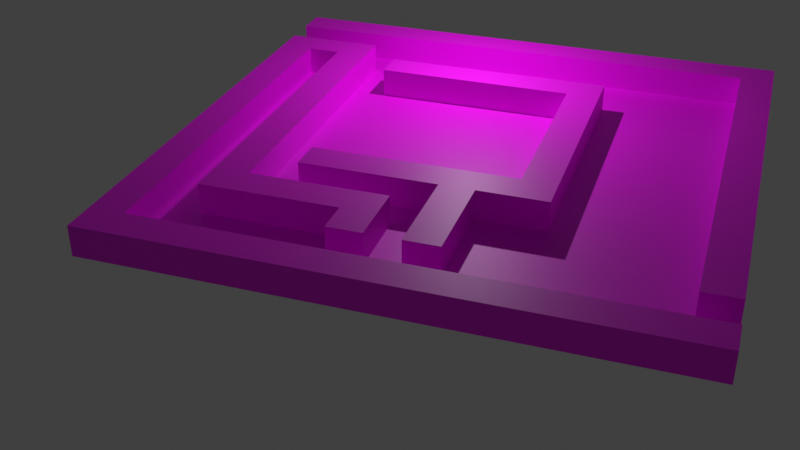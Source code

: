 # Source: new_maze.blend  (saved by Blender 3.0.42; exported with 4.5.12 LTS)
import bpy
from mathutils import Matrix  # noqa: F401  (used for matrix-valued properties, if any)

bpy.ops.wm.read_factory_settings(use_empty=True)
scene = bpy.context.scene
scene.name = 'Scene'

# ---- collections
col_collection = bpy.data.collections.new('Collection'); scene.collection.children.link(col_collection)

# ---- images (referenced by path relative to the original .blend; pixels are not part of the script)
import os
ASSET_DIR = os.environ.get("B2B_ASSET_DIR", "")  # directory of the original .blend (textures are referenced by path, not embedded)
HERE = os.path.dirname(os.path.abspath(__file__))  # packed textures are extracted next to this script under _unpacked/

def load_image(name, relpath, width, height, colorspace="sRGB"):
    """Load a texture the original file referenced (path relative to the .blend, or extracted next to this script)."""
    p = next((c for c in (os.path.join(HERE, relpath), os.path.join(ASSET_DIR, relpath)) if relpath and os.path.exists(c)), "")
    if p:
        img = bpy.data.images.load(p, check_existing=True)
        img.name = name
    else:  # same state as the original file: an image datablock whose file is absent (Cycles renders it pink)
        img = bpy.data.images.new(name, width, height)
        img.source = "FILE"
        img.filepath = "//" + (relpath or name)
    img.colorspace_settings.name = colorspace
    return img
img_material_001_base_color = load_image('Material.001 Base Color', '', 1024, 1024, 'sRGB')

# ---- materials (node trees are filled in below, after node groups)
mat_material_001 = bpy.data.materials.new('Material.001')
mat_material_001.use_transparent_shadow = False

# ---- material node trees
mat_material_001.use_nodes = True; mat_material_001.node_tree.nodes.clear()
_N = mat_material_001.node_tree.nodes; _L = mat_material_001.node_tree.links
n0 = _N.new('ShaderNodeBsdfPrincipled'); n0.name = 'Principled BSDF'; n0.location = (10, 300)
n0.distribution = 'GGX'
n0.subsurface_method = 'RANDOM_WALK_SKIN'
n0.inputs[3].default_value = 1.45
n0.inputs[27].default_value = (0.0, 0.0, 0.0, 1.0)
n0.inputs[28].default_value = 1.0
n1 = _N.new('ShaderNodeOutputMaterial'); n1.name = 'Material Output'; n1.location = (300, 300)
n2 = _N.new('ShaderNodeTexImage'); n2.name = 'Image Texture'; n2.location = (-280, 280)
n2.image = img_material_001_base_color
_L.new(n0.outputs[0], n1.inputs[0])
_L.new(n2.outputs[0], n0.inputs[0])
n1.is_active_output = True

# ---- world
world_world = bpy.data.worlds.new('World'); scene.world = world_world
world_world.use_nodes = True; world_world.node_tree.nodes.clear()
_N = world_world.node_tree.nodes; _L = world_world.node_tree.links
n0 = _N.new('ShaderNodeOutputWorld'); n0.name = 'World Output'; n0.location = (300, 300)
n1 = _N.new('ShaderNodeBackground'); n1.name = 'Background'; n1.location = (10, 300)
n1.inputs[0].default_value = (0.05088, 0.05088, 0.05088, 1.0)
_L.new(n1.outputs[0], n0.inputs[0])
n0.is_active_output = True
world_world.color = (0.05088, 0.05088, 0.05088)
world_world.use_sun_shadow = False
world_world.sun_shadow_jitter_overblur = 0.0

# ---- cameras
cam_camera = bpy.data.cameras.new('Camera')
cam_camera.clip_end = 100.0
cam_camera.ortho_scale = 7.314

# ---- lights
light_light = bpy.data.lights.new('Light', 'POINT')
light_light.transmission_factor = 0.0
light_light.energy = 1000.0
light_light.shadow_soft_size = 0.1
light_light.shadow_maximum_resolution = 0.006
light_light.use_absolute_resolution = True

# ---- meshes
me_plane = bpy.data.meshes.new('Plane')
me_plane.from_pydata([(-0.7757, -0.7757, 0.0), (0.7757, -0.7757, 0.0), (-0.7757, 0.7757, 0.0), (0.7757, 0.7757, 0.0), (-0.7757, 0.0, 0.0), (0.0, -0.7757, 0.0), (0.7757, 0.0, 0.0), (0.0, 0.7757, 0.0), (0.0, 0.0, 0.0), (-0.7757, -0.3878, 0.0), (0.3878, -0.7757, 0.0), (0.7757, 0.3878, 0.0), (-0.3878, 0.7757, 0.0), (-0.7757, 0.3878, 0.0), (-0.3878, -0.7757, 0.0), (0.7757, -0.3878, 0.0), (0.3878, 0.7757, 0.0), (0.0, 0.3878, 0.0), (0.0, -0.3878, 0.0), (-0.3878, 0.0, 0.0), (0.3878, 0.0, 0.0), (0.3878, -0.3878, 0.0), (-0.3878, -0.3878, 0.0), (-0.3878, 0.3878, 0.0), (0.3878, 0.3878, 0.0), (-0.7757, -0.5818, 0.0), (0.5818, -0.7757, 0.0), (0.7757, 0.5818, 0.0), (-0.5818, 0.7757, 0.0), (-0.7757, 0.1939, 0.0), (-0.1939, -0.7757, 0.0), (0.7757, -0.1939, 0.0), (0.1939, 0.7757, 0.0), (0.0, 0.5818, 0.0), (0.0, -0.1939, 0.0), (-0.5818, 0.0, 0.0), (0.1939, 0.0, 0.0), (-0.7757, -0.1939, 0.0), (0.1939, -0.7757, 0.0), (0.7757, 0.1939, 0.0), (-0.1939, 0.7757, 0.0), (-0.7757, 0.5818, 0.0), (-0.5818, -0.7757, 0.0), (0.7757, -0.5818, 0.0), (0.5818, 0.7757, 0.0), (0.0, 0.1939, 0.0), (0.0, -0.5818, 0.0), (-0.1939, 0.0, 0.0), (0.5818, 0.0, 0.0), (0.3878, -0.1939, 0.0), (0.3878, -0.5818, 0.0), (0.1939, -0.3878, 0.0), (0.5818, -0.3878, 0.0), (-0.3878, -0.1939, 0.0), (-0.3878, -0.5818, 0.0), (-0.5818, -0.3878, 0.0), (-0.1939, -0.3878, 0.0), (-0.3878, 0.5818, 0.0), (-0.3878, 0.1939, 0.0), (-0.5818, 0.3878, 0.0), (-0.1939, 0.3878, 0.0), (0.3878, 0.5818, 0.0), (0.3878, 0.1939, 0.0), (0.1939, 0.3878, 0.0), (0.5818, 0.3878, 0.0), (0.5818, 0.1939, 0.0), (0.1939, 0.1939, 0.0), (0.1939, 0.5818, 0.0), (-0.1939, 0.1939, 0.0), (-0.5818, 0.1939, 0.0), (-0.5818, 0.5818, 0.0), (-0.1939, -0.5818, 0.0), (-0.5818, -0.5818, 0.0), (-0.5818, -0.1939, 0.0), (0.5818, -0.5818, 0.0), (0.1939, -0.5818, 0.0), (0.1939, -0.1939, 0.0), (0.5818, -0.1939, 0.0), (-0.1939, -0.1939, 0.0), (-0.1939, 0.5818, 0.0), (0.5818, 0.5818, 0.0), (-0.7757, -0.6787, 0.0), (0.6787, -0.7757, 0.0), (0.7757, 0.6787, 0.0), (-0.6787, 0.7757, 0.0), (-0.7757, 0.09696, 0.0), (-0.09696, -0.7757, 0.0), (0.7757, -0.09696, 0.0), (0.09696, 0.7757, 0.0), (0.0, 0.6787, 0.0), (0.0, -0.09696, 0.0), (-0.6787, 0.0, 0.0), (0.09696, 0.0, 0.0), (-0.7757, -0.2909, 0.0), (0.2909, -0.7757, 0.0), (0.7757, 0.2909, 0.0), (-0.2909, 0.7757, 0.0), (-0.7757, 0.4848, 0.0), (-0.4848, -0.7757, 0.0), (0.7757, -0.4848, 0.0), (0.4848, 0.7757, 0.0), (0.0, 0.2909, 0.0), (0.0, -0.4848, 0.0), (-0.2909, 0.0, 0.0), (0.4848, 0.0, 0.0), (0.3878, -0.09696, 0.0), (0.3878, -0.4848, 0.0), (0.09696, -0.3878, 0.0), (0.4848, -0.3878, 0.0), (-0.3878, -0.09696, 0.0), (-0.3878, -0.4848, 0.0), (-0.6787, -0.3878, 0.0), (-0.2909, -0.3878, 0.0), (-0.3878, 0.6787, 0.0), (-0.3878, 0.2909, 0.0), (-0.6787, 0.3878, 0.0), (-0.2909, 0.3878, 0.0), (0.3878, 0.6787, 0.0), (0.3878, 0.2909, 0.0), (0.09696, 0.3878, 0.0), (0.4848, 0.3878, 0.0), (-0.7757, -0.4848, 0.0), (0.4848, -0.7757, 0.0), (0.7757, 0.4848, 0.0), (-0.4848, 0.7757, 0.0), (-0.7757, 0.2909, 0.0), (-0.2909, -0.7757, 0.0), (0.7757, -0.2909, 0.0), (0.2909, 0.7757, 0.0), (0.0, 0.4848, 0.0), (0.0, -0.2909, 0.0), (-0.4848, 0.0, 0.0), (0.2909, 0.0, 0.0), (-0.7757, -0.09696, 0.0), (0.09696, -0.7757, 0.0), (0.7757, 0.09696, 0.0), (-0.09696, 0.7757, 0.0), (-0.7757, 0.6787, 0.0), (-0.6787, -0.7757, 0.0), (0.7757, -0.6787, 0.0), (0.6787, 0.7757, 0.0), (0.0, 0.09696, 0.0), (0.0, -0.6787, 0.0), (-0.09696, 0.0, 0.0), (0.6787, 0.0, 0.0), (0.3878, -0.2909, 0.0), (0.3878, -0.6787, 0.0), (0.2909, -0.3878, 0.0), (0.6787, -0.3878, 0.0), (-0.3878, -0.2909, 0.0), (-0.3878, -0.6787, 0.0), (-0.4848, -0.3878, 0.0), (-0.09696, -0.3878, 0.0), (-0.3878, 0.4848, 0.0), (-0.3878, 0.09696, 0.0), (-0.4848, 0.3878, 0.0), (-0.09696, 0.3878, 0.0), (0.3878, 0.4848, 0.0), (0.3878, 0.09696, 0.0), (0.2909, 0.3878, 0.0), (0.6787, 0.3878, 0.0), (0.5818, 0.2909, 0.0), (0.5818, 0.09696, 0.0), (0.4848, 0.1939, 0.0), (0.6787, 0.1939, 0.0), (0.1939, 0.2909, 0.0), (0.1939, 0.09696, 0.0), (0.09696, 0.1939, 0.0), (0.2909, 0.1939, 0.0), (0.1939, 0.6787, 0.0), (0.1939, 0.4848, 0.0), (0.09696, 0.5818, 0.0), (0.2909, 0.5818, 0.0), (-0.1939, 0.2909, 0.0), (-0.1939, 0.09696, 0.0), (-0.2909, 0.1939, 0.0), (-0.09696, 0.1939, 0.0), (-0.5818, 0.2909, 0.0), (-0.5818, 0.09696, 0.0), (-0.6787, 0.1939, 0.0), (-0.4848, 0.1939, 0.0), (-0.5818, 0.6787, 0.0), (-0.5818, 0.4848, 0.0), (-0.6787, 0.5818, 0.0), (-0.4848, 0.5818, 0.0), (-0.1939, -0.4848, 0.0), (-0.1939, -0.6787, 0.0), (-0.2909, -0.5818, 0.0), (-0.09696, -0.5818, 0.0), (-0.5818, -0.4848, 0.0), (-0.5818, -0.6787, 0.0), (-0.6787, -0.5818, 0.0), (-0.4848, -0.5818, 0.0), (-0.5818, -0.09696, 0.0), (-0.5818, -0.2909, 0.0), (-0.6787, -0.1939, 0.0), (-0.4848, -0.1939, 0.0), (0.5818, -0.4848, 0.0), (0.5818, -0.6787, 0.0), (0.4848, -0.5818, 0.0), (0.6787, -0.5818, 0.0), (0.1939, -0.4848, 0.0), (0.1939, -0.6787, 0.0), (0.09696, -0.5818, 0.0), (0.2909, -0.5818, 0.0), (0.1939, -0.09696, 0.0), (0.1939, -0.2909, 0.0), (0.09696, -0.1939, 0.0), (0.2909, -0.1939, 0.0), (0.5818, -0.09696, 0.0), (0.5818, -0.2909, 0.0), (0.4848, -0.1939, 0.0), (0.6787, -0.1939, 0.0), (-0.1939, -0.09696, 0.0), (-0.1939, -0.2909, 0.0), (-0.2909, -0.1939, 0.0), (-0.09696, -0.1939, 0.0), (-0.1939, 0.6787, 0.0), (-0.1939, 0.4848, 0.0), (-0.2909, 0.5818, 0.0), (-0.09696, 0.5818, 0.0), (0.5818, 0.6787, 0.0), (0.5818, 0.4848, 0.0), (0.4848, 0.5818, 0.0), (0.6787, 0.5818, 0.0), (0.6787, 0.4848, 0.0), (0.4848, 0.4848, 0.0), (0.4848, 0.6787, 0.0), (-0.09696, 0.4848, 0.0), (-0.2909, 0.4848, 0.0), (-0.2909, 0.6787, 0.0), (-0.09696, -0.2909, 0.0), (-0.2909, -0.2909, 0.0), (-0.2909, -0.09696, 0.0), (0.6787, -0.2909, 0.0), (0.4848, -0.2909, 0.0), (0.4848, -0.09696, 0.0), (0.2909, -0.2909, 0.0), (0.09696, -0.2909, 0.0), (0.09696, -0.09696, 0.0), (0.2909, -0.6787, 0.0), (0.09696, -0.6787, 0.0), (0.09696, -0.4848, 0.0), (0.6787, -0.6787, 0.0), (0.4848, -0.6787, 0.0), (0.4848, -0.4848, 0.0), (-0.4848, -0.2909, 0.0), (-0.6787, -0.2909, 0.0), (-0.6787, -0.09696, 0.0), (-0.4848, -0.6787, 0.0), (-0.6787, -0.6787, 0.0), (-0.6787, -0.4848, 0.0), (-0.09696, -0.6787, 0.0), (-0.2909, -0.6787, 0.0), (-0.2909, -0.4848, 0.0), (-0.4848, 0.4848, 0.0), (-0.6787, 0.4848, 0.0), (-0.6787, 0.6787, 0.0), (-0.4848, 0.09696, 0.0), (-0.6787, 0.09696, 0.0), (-0.6787, 0.2909, 0.0), (-0.09696, 0.09696, 0.0), (-0.2909, 0.09696, 0.0), (-0.2909, 0.2909, 0.0), (0.2909, 0.4848, 0.0), (0.09696, 0.4848, 0.0), (0.09696, 0.6787, 0.0), (0.2909, 0.09696, 0.0), (0.09696, 0.09696, 0.0), (0.09696, 0.2909, 0.0), (0.6787, 0.09696, 0.0), (0.4848, 0.09696, 0.0), (0.4848, 0.2909, 0.0), (0.6787, 0.2909, 0.0), (0.2909, 0.2909, 0.0), (0.2909, 0.6787, 0.0), (-0.09696, 0.2909, 0.0), (-0.4848, 0.2909, 0.0), (-0.4848, 0.6787, 0.0), (-0.09696, -0.4848, 0.0), (-0.4848, -0.4848, 0.0), (-0.4848, -0.09696, 0.0), (0.6787, -0.4848, 0.0), (0.2909, -0.4848, 0.0), (0.2909, -0.09696, 0.0), (0.6787, -0.09696, 0.0), (-0.09696, -0.09696, 0.0), (-0.09696, 0.6787, 0.0), (0.6787, 0.6787, 0.0), (0.6787, 0.09696, 0.0), (-0.7757, -0.6787, 0.8547), (-0.7757, -0.7757, 0.8547), (0.6787, -0.7757, 0.8547), (0.7757, -0.7757, 0.8547), (0.7757, 0.6787, 0.8547), (0.7757, 0.7757, 0.8547), (-0.6787, 0.7757, 0.8547), (-0.7757, 0.7757, 0.8547), (-0.7757, 0.09696, 0.8547), (-0.7757, 0.0, 0.8547), (-0.09696, -0.7757, 0.8547), (0.0, -0.7757, 0.8547), (0.7757, -0.09696, 0.8547), (0.7757, 0.0, 0.8547), (0.09696, 0.7757, 0.8547), (0.0, 0.7757, 0.8547), (0.0, 0.6787, 0.8547), (-0.6787, 0.0, 0.8547), (-0.7757, -0.2909, 0.8547), (-0.7757, -0.3878, 0.8547), (0.2909, -0.7757, 0.8547), (0.3878, -0.7757, 0.8547), (0.7757, 0.2909, 0.8547), (0.7757, 0.3878, 0.8547), (-0.2909, 0.7757, 0.8547), (-0.3878, 0.7757, 0.8547), (-0.7757, 0.4848, 0.8547), (-0.7757, 0.3878, 0.8547), (-0.4848, -0.7757, 0.8547), (-0.3878, -0.7757, 0.8547), (0.7757, -0.4848, 0.8547), (0.7757, -0.3878, 0.8547), (0.4848, 0.7757, 0.8547), (0.3878, 0.7757, 0.8547), (-0.2909, 0.0, 0.8547), (-0.3878, 0.0, 0.8547), (0.4848, 0.0, 0.8547), (0.3878, 0.0, 0.8547), (0.3878, -0.09696, 0.8547), (-0.3878, -0.09696, 0.8547), (-0.6787, -0.3878, 0.8547), (-0.3878, 0.6787, 0.8547), (-0.3878, 0.2909, 0.8547), (-0.3878, 0.3878, 0.8547), (-0.6787, 0.3878, 0.8547), (0.3878, 0.6787, 0.8547), (0.3878, 0.2909, 0.8547), (0.3878, 0.3878, 0.8547), (0.4848, 0.3878, 0.8547), (-0.7757, -0.4848, 0.8547), (-0.7757, -0.5818, 0.8547), (0.4848, -0.7757, 0.8547), (0.5818, -0.7757, 0.8547), (0.7757, 0.4848, 0.8547), (0.7757, 0.5818, 0.8547), (-0.4848, 0.7757, 0.8547), (-0.5818, 0.7757, 0.8547), (-0.7757, 0.2909, 0.8547), (-0.7757, 0.1939, 0.8547), (-0.2909, -0.7757, 0.8547), (-0.1939, -0.7757, 0.8547), (0.7757, -0.2909, 0.8547), (0.7757, -0.1939, 0.8547), (0.2909, 0.7757, 0.8547), (0.1939, 0.7757, 0.8547), (0.0, 0.4848, 0.8547), (0.0, 0.5818, 0.8547), (0.0, -0.2909, 0.8547), (0.0, -0.1939, 0.8547), (-0.4848, 0.0, 0.8547), (-0.5818, 0.0, 0.8547), (-0.7757, -0.09696, 0.8547), (-0.7757, -0.1939, 0.8547), (0.09696, -0.7757, 0.8547), (0.1939, -0.7757, 0.8547), (0.7757, 0.09696, 0.8547), (0.7757, 0.1939, 0.8547), (-0.09696, 0.7757, 0.8547), (-0.1939, 0.7757, 0.8547), (-0.7757, 0.6787, 0.8547), (-0.7757, 0.5818, 0.8547), (0.7757, -0.6787, 0.8547), (0.7757, -0.5818, 0.8547), (0.3878, -0.2909, 0.8547), (0.3878, -0.1939, 0.8547), (-0.3878, 0.4848, 0.8547), (-0.3878, 0.5818, 0.8547), (-0.3878, 0.09696, 0.8547), (-0.3878, 0.1939, 0.8547), (0.3878, 0.4848, 0.8547), (0.3878, 0.5818, 0.8547), (0.3878, 0.09696, 0.8547), (0.3878, 0.1939, 0.8547), (0.4848, 0.1939, 0.8547), (0.1939, 0.6787, 0.8547), (0.1939, 0.4848, 0.8547), (0.1939, 0.5818, 0.8547), (0.09696, 0.5818, 0.8547), (0.2909, 0.5818, 0.8547), (-0.1939, 0.2909, 0.8547), (-0.1939, 0.3878, 0.8547), (-0.1939, 0.09696, 0.8547), (-0.1939, 0.1939, 0.8547), (-0.5818, 0.09696, 0.8547), (-0.5818, 0.1939, 0.8547), (-0.6787, 0.1939, 0.8547), (-0.4848, 0.1939, 0.8547), (-0.5818, 0.6787, 0.8547), (-0.6787, 0.5818, 0.8547), (-0.6787, -0.5818, 0.8547), (-0.5818, -0.09696, 0.8547), (-0.6787, -0.1939, 0.8547), (0.1939, -0.2909, 0.8547), (0.1939, -0.1939, 0.8547), (0.09696, -0.1939, 0.8547), (0.2909, -0.1939, 0.8547), (0.4848, -0.1939, 0.8547), (-0.1939, -0.09696, 0.8547), (-0.1939, 0.0, 0.8547), (-0.1939, -0.2909, 0.8547), (-0.1939, -0.1939, 0.8547), (-0.09696, -0.1939, 0.8547), (-0.1939, 0.6787, 0.8547), (-0.1939, 0.4848, 0.8547), (-0.1939, 0.5818, 0.8547), (-0.2909, 0.5818, 0.8547), (-0.09696, 0.5818, 0.8547), (0.5818, 0.6787, 0.8547), (0.5818, 0.7757, 0.8547), (0.5818, 0.4848, 0.8547), (0.5818, 0.5818, 0.8547), (0.4848, 0.5818, 0.8547), (-0.5818, -0.7757, 0.8547), (-0.2909, 0.3878, 0.8547), (-0.6787, -0.7757, 0.8547), (0.6787, 0.7757, 0.8547), (0.0, -0.6787, 0.8547), (0.6787, 0.0, 0.8547), (0.3878, -0.6787, 0.8547), (0.6787, -0.3878, 0.8547), (-0.3878, -0.6787, 0.8547), (-0.4848, 0.3878, 0.8547), (0.6787, 0.3878, 0.8547), (0.6787, 0.1939, 0.8547), (-0.2909, 0.1939, 0.8547), (-0.4848, 0.5818, 0.8547), (-0.1939, -0.6787, 0.8547), (-0.5818, -0.6787, 0.8547), (0.5818, -0.6787, 0.8547), (0.6787, -0.5818, 0.8547), (0.1939, -0.6787, 0.8547), (0.6787, -0.1939, 0.8547), (-0.2909, -0.1939, 0.8547), (0.6787, 0.5818, 0.8547), (0.6787, 0.4848, 0.8547), (0.4848, 0.4848, 0.8547), (0.4848, 0.6787, 0.8547), (-0.09696, 0.4848, 0.8547), (-0.2909, 0.4848, 0.8547), (-0.2909, 0.6787, 0.8547), (-0.09696, -0.2909, 0.8547), (-0.2909, -0.2909, 0.8547), (-0.2909, -0.09696, 0.8547), (0.6787, -0.2909, 0.8547), (0.4848, -0.2909, 0.8547), (0.4848, -0.09696, 0.8547), (0.2909, -0.2909, 0.8547), (0.09696, -0.2909, 0.8547), (0.2909, -0.6787, 0.8547), (0.09696, -0.6787, 0.8547), (0.6787, -0.6787, 0.8547), (0.4848, -0.6787, 0.8547), (-0.6787, -0.2909, 0.8547), (-0.6787, -0.09696, 0.8547), (-0.4848, -0.6787, 0.8547), (-0.6787, -0.6787, 0.8547), (-0.6787, -0.4848, 0.8547), (-0.09696, -0.6787, 0.8547), (-0.2909, -0.6787, 0.8547), (-0.4848, 0.4848, 0.8547), (-0.6787, 0.4848, 0.8547), (-0.6787, 0.6787, 0.8547), (-0.4848, 0.09696, 0.8547), (-0.6787, 0.09696, 0.8547), (-0.6787, 0.2909, 0.8547), (-0.2909, 0.09696, 0.8547), (-0.2909, 0.2909, 0.8547), (0.2909, 0.4848, 0.8547), (0.09696, 0.4848, 0.8547), (0.09696, 0.6787, 0.8547), (0.6787, 0.09696, 0.8547), (0.4848, 0.09696, 0.8547), (0.4848, 0.2909, 0.8547), (0.6787, 0.2909, 0.8547), (0.2909, 0.6787, 0.8547), (-0.4848, 0.2909, 0.8547), (-0.4848, 0.6787, 0.8547), (-0.4848, -0.09696, 0.8547), (0.6787, -0.4848, 0.8547), (0.6787, -0.09696, 0.8547), (-0.09696, 0.6787, 0.8547), (0.6787, 0.6787, 0.8547)], [(270, 289)], [(58, 114, 332, 378), (34, 216, 411, 358), (286, 90, 8, 143), (195, 248, 463, 401), (284, 105, 20, 132), (283, 106, 21, 147), (78, 213, 407, 410), (248, 91, 307, 463), (280, 110, 22, 151), (279, 102, 18, 152), (111, 247, 462, 330), (273, 164, 433, 483), (276, 101, 17, 156), (105, 49, 374, 328), (274, 118, 24, 159), (247, 195, 401, 462), (272, 161, 64, 120), (271, 162, 65, 163), (160, 273, 483, 432), (269, 165, 63, 119), (268, 166, 66, 167), (267, 158, 62, 168), (49, 208, 405, 374), (76, 207, 404, 403), (163, 272, 482, 383), (272, 120, 338, 482), (44, 100, 322, 418), (261, 141, 45, 176), (260, 177, 59, 115), (259, 178, 69, 179), (139, 43, 372, 371), (43, 99, 320, 372), (256, 182, 70, 183), (42, 98, 318, 422), (254, 185, 56, 112), (253, 186, 71, 187), (252, 142, 46, 188), (251, 189, 55, 111), (250, 190, 72, 191), (249, 150, 54, 192), (248, 193, 35, 91), (247, 194, 73, 195), (246, 149, 53, 196), (245, 197, 52, 108), (244, 198, 74, 199), (104, 271, 481, 326), (242, 201, 51, 107), (241, 202, 75, 203), (240, 146, 50, 204), (239, 205, 36, 92), (137, 41, 370, 369), (41, 97, 316, 370), (236, 209, 48, 104), (235, 210, 77, 211), (271, 163, 383, 481), (136, 40, 368, 367), (40, 96, 314, 368), (198, 244, 461, 438), (135, 39, 366, 365), (39, 95, 312, 366), (244, 146, 428, 461), (134, 38, 364, 363), (38, 94, 310, 364), (270, 144, 427, 480), (222, 225, 224, 80), (64, 160, 225, 222), (133, 37, 362, 361), (37, 93, 308, 362), (24, 120, 226, 157), (120, 64, 222, 226), (164, 270, 480, 433), (61, 223, 227, 117), (131, 35, 360, 359), (243, 198, 438, 460), (60, 156, 228, 218), (156, 17, 129, 228), (200, 243, 460, 439), (23, 116, 229, 153), (116, 60, 218, 229), (128, 32, 354, 353), (57, 219, 230, 113), (219, 79, 217, 230), (32, 88, 304, 354), (56, 152, 231, 214), (152, 18, 130, 231), (149, 232, 215, 53), (22, 112, 232, 149), (112, 56, 214, 232), (127, 31, 352, 351), (53, 215, 233, 109), (31, 87, 302, 352), (210, 234, 212, 77), (52, 148, 234, 210), (126, 30, 350, 349), (30, 86, 300, 350), (21, 108, 235, 145), (108, 52, 210, 235), (190, 42, 422, 437), (125, 29, 348, 347), (211, 77, 209, 236), (29, 85, 298, 348), (51, 147, 237, 206), (147, 21, 145, 237), (124, 28, 346, 345), (18, 107, 238, 130), (107, 51, 206, 238), (90, 239, 92, 8), (34, 207, 239, 90), (207, 76, 205, 239), (202, 240, 204, 75), (28, 84, 296, 346), (202, 241, 459, 440), (142, 241, 203, 46), (123, 27, 344, 343), (27, 83, 294, 344), (102, 242, 107, 18), (46, 203, 242, 102), (203, 75, 201, 242), (198, 243, 200, 74), (241, 142, 426, 459), (122, 26, 342, 341), (146, 244, 199, 50), (26, 82, 292, 342), (121, 25, 340, 339), (106, 245, 108, 21), (50, 199, 245, 106), (199, 74, 197, 245), (194, 246, 196, 73), (55, 151, 246, 194), (151, 22, 149, 246), (25, 81, 290, 340), (120, 24, 337, 338), (111, 55, 194, 247), (57, 184, 435, 376), (146, 240, 458, 428), (195, 73, 193, 248), (190, 249, 192, 72), (266, 169, 384, 479), (223, 61, 380, 421), (240, 202, 440, 458), (89, 266, 479, 306), (138, 42, 190, 250), (24, 118, 336, 337), (222, 80, 420, 419), (191, 72, 189, 251), (186, 252, 188, 71), (221, 44, 418, 417), (220, 79, 414, 416), (150, 253, 187, 54), (265, 170, 385, 478), (219, 57, 376, 415), (110, 254, 112, 22), (54, 187, 254, 110), (187, 71, 185, 254), (182, 255, 184, 70), (59, 155, 255, 182), (129, 265, 478, 355), (114, 23, 333, 332), (216, 78, 410, 411), (115, 59, 182, 256), (238, 206, 402, 457), (264, 157, 379, 477), (183, 70, 181, 257), (130, 238, 457, 357), (35, 131, 258, 178), (131, 19, 154, 258), (170, 264, 477, 385), (47, 174, 391, 408), (91, 35, 178, 259), (213, 47, 408, 407), (68, 173, 389, 392), (179, 69, 177, 260), (174, 261, 176, 68), (47, 143, 261, 174), (143, 8, 141, 261), (154, 262, 175, 58), (19, 103, 262, 154), (61, 172, 388, 380), (114, 263, 116, 23), (58, 175, 263, 114), (237, 145, 373, 456), (67, 171, 387, 386), (63, 159, 264, 170), (159, 24, 157, 264), (206, 237, 456, 402), (17, 119, 265, 129), (119, 63, 170, 265), (263, 175, 434, 476), (33, 171, 266, 89), (171, 67, 169, 266), (166, 267, 168, 66), (36, 132, 267, 166), (132, 20, 158, 267), (141, 268, 167, 45), (8, 92, 268, 141), (92, 36, 166, 268), (101, 269, 119, 17), (45, 167, 269, 101), (167, 66, 165, 269), (162, 270, 164, 65), (48, 144, 270, 162), (20, 105, 328, 327), (116, 263, 476, 423), (208, 76, 403, 405), (104, 48, 162, 271), (103, 19, 325, 324), (207, 34, 358, 404), (163, 65, 161, 272), (161, 273, 160, 64), (65, 164, 273, 161), (211, 236, 455, 406), (165, 274, 159, 63), (66, 168, 274, 165), (168, 62, 118, 274), (262, 103, 324, 475), (67, 172, 275, 169), (172, 61, 117, 275), (173, 276, 156, 60), (68, 176, 276, 173), (176, 45, 101, 276), (177, 277, 155, 59), (69, 180, 277, 177), (288, 224, 443, 491), (236, 104, 326, 455), (70, 184, 278, 181), (184, 57, 113, 278), (185, 279, 152, 56), (71, 188, 279, 185), (188, 46, 102, 279), (189, 280, 151, 55), (72, 192, 280, 189), (192, 54, 110, 280), (175, 262, 475, 434), (73, 196, 281, 193), (196, 53, 109, 281), (197, 282, 148, 52), (74, 200, 282, 197), (100, 16, 323, 322), (201, 283, 147, 51), (75, 204, 283, 201), (204, 50, 106, 283), (205, 284, 132, 36), (76, 208, 284, 205), (208, 49, 105, 284), (209, 285, 144, 48), (77, 212, 285, 209), (140, 288, 491, 425), (213, 286, 143, 47), (78, 216, 286, 213), (216, 34, 90, 286), (99, 15, 321, 320), (79, 220, 287, 217), (220, 33, 89, 287), (221, 288, 140, 44), (80, 224, 288, 221), (287, 89, 306, 490), (491, 294, 295, 425), (490, 306, 305, 367), (489, 302, 303, 427), (488, 320, 321, 429), (487, 329, 325, 359), (486, 331, 315, 345), (485, 332, 333, 431), (484, 335, 323, 353), (483, 312, 313, 432), (480, 365, 366, 433), (479, 384, 354, 304), (478, 385, 386, 387), (477, 379, 380, 388), (476, 389, 390, 423), (475, 391, 392, 434), (472, 377, 378, 396), (471, 397, 346, 296), (469, 375, 376, 435), (460, 371, 372, 439), (457, 402, 403, 404), (456, 373, 374, 405), (453, 351, 352, 441), (452, 407, 408, 324), (451, 409, 410, 442), (450, 357, 358, 411), (449, 412, 368, 314), (448, 413, 414, 415), (447, 355, 356, 416), (446, 417, 418, 322), (445, 419, 420, 421), (444, 343, 344, 443), (432, 313, 343, 444), (379, 445, 421, 380), (335, 446, 322, 323), (421, 420, 417, 446), (413, 447, 416, 414), (375, 448, 415, 376), (331, 449, 314, 315), (409, 450, 411, 410), (329, 452, 324, 325), (442, 410, 407, 452), (429, 321, 351, 453), (373, 454, 406, 374), (328, 455, 326, 327), (374, 406, 455, 328), (402, 456, 405, 403), (357, 457, 404, 358), (364, 310, 458, 440), (310, 311, 428, 458), (301, 363, 459, 426), (363, 364, 440, 459), (342, 292, 460, 438), (292, 293, 371, 460), (311, 341, 461, 428), (341, 342, 438, 461), (308, 462, 401, 362), (309, 330, 462, 308), (361, 463, 307, 299), (362, 401, 463, 361), (422, 318, 464, 437), (318, 319, 430, 464), (290, 465, 399, 340), (291, 424, 465, 290), (339, 466, 330, 309), (340, 399, 466, 339), (350, 300, 467, 436), (300, 301, 426, 467), (319, 349, 468, 430), (349, 350, 436, 468), (431, 333, 375, 469), (316, 470, 398, 370), (317, 334, 470, 316), (369, 471, 296, 297), (370, 398, 471, 369), (393, 472, 396, 394), (298, 473, 395, 348), (299, 307, 473, 298), (347, 474, 334, 317), (348, 395, 474, 347), (324, 408, 391, 475), (434, 392, 389, 476), (385, 477, 388, 386), (355, 478, 387, 356), (306, 479, 304, 305), (427, 303, 365, 480), (381, 481, 383, 382), (327, 326, 481, 381), (336, 482, 338, 337), (382, 383, 482, 336), (433, 366, 312, 483), (384, 484, 353, 354), (396, 378, 332, 485), (397, 486, 345, 346), (400, 487, 359, 360), (439, 372, 320, 488), (441, 352, 302, 489), (412, 490, 367, 368), (443, 344, 294, 491), (154, 58, 378, 377), (169, 275, 484, 384), (249, 190, 437, 464), (79, 219, 415, 414), (275, 117, 335, 484), (150, 249, 464, 430), (33, 220, 416, 356), (60, 116, 423, 390), (250, 191, 399, 465), (80, 221, 417, 420), (138, 250, 465, 424), (118, 62, 382, 336), (62, 158, 381, 382), (155, 277, 485, 431), (251, 111, 330, 466), (224, 225, 444, 443), (9, 121, 339, 309), (277, 180, 396, 485), (191, 251, 466, 399), (225, 160, 432, 444), (10, 122, 341, 311), (11, 123, 343, 313), (12, 124, 345, 315), (13, 125, 347, 317), (14, 126, 349, 319), (181, 278, 486, 397), (252, 186, 436, 467), (157, 226, 445, 379), (15, 127, 351, 321), (278, 113, 331, 486), (142, 252, 467, 426), (226, 222, 419, 445), (16, 128, 353, 323), (227, 223, 421, 446), (253, 150, 430, 468), (117, 227, 446, 335), (19, 131, 359, 325), (171, 33, 356, 387), (186, 253, 468, 436), (172, 67, 386, 388), (4, 133, 361, 299), (173, 60, 390, 389), (5, 134, 363, 301), (174, 68, 392, 391), (218, 228, 447, 413), (6, 135, 365, 303), (228, 129, 355, 447), (7, 136, 367, 305), (184, 255, 469, 435), (2, 137, 369, 297), (255, 155, 431, 469), (0, 138, 424, 291), (69, 178, 393, 394), (193, 281, 487, 400), (153, 229, 448, 375), (1, 139, 371, 293), (281, 109, 329, 487), (229, 218, 413, 448), (3, 140, 425, 295), (180, 69, 394, 396), (148, 282, 488, 429), (256, 183, 398, 470), (282, 200, 439, 488), (115, 256, 470, 334), (113, 230, 449, 331), (230, 217, 412, 449), (81, 0, 291, 290), (183, 257, 471, 398), (82, 1, 293, 292), (214, 231, 450, 409), (83, 3, 295, 294), (257, 181, 397, 471), (231, 130, 357, 450), (84, 2, 297, 296), (215, 232, 451, 442), (85, 4, 299, 298), (86, 5, 301, 300), (178, 258, 472, 393), (87, 6, 303, 302), (258, 154, 377, 472), (232, 214, 409, 451), (144, 285, 489, 427), (88, 7, 305, 304), (259, 179, 395, 473), (23, 153, 375, 333), (35, 193, 400, 360), (285, 212, 441, 489), (91, 259, 473, 307), (233, 215, 442, 452), (109, 233, 452, 329), (260, 115, 334, 474), (212, 234, 453, 441), (93, 9, 309, 308), (179, 260, 474, 395), (234, 148, 429, 453), (158, 20, 327, 381), (94, 10, 311, 310), (95, 11, 313, 312), (96, 12, 315, 314), (235, 211, 406, 454), (97, 13, 317, 316), (217, 287, 490, 412), (98, 14, 319, 318), (145, 235, 454, 373)])
_uv = me_plane.uv_layers.new(name='UVMap')
_uv.uv.foreach_set('vector', [0.25, 0.625, 0.25, 0.6875, 0.25, 0.6875, 0.25, 0.625, 0.5, 0.375, 0.4375, 0.375, 0.4375, 0.375, 0.5, 0.375, 0.4375, 0.4375, 0.5, 0.4375, 0.5, 0.5, 0.4375, 0.5, 0.0625, 0.375, 0.0625, 0.4375, 0.0625, 0.4375, 0.0625, 0.375, 0.6875, 0.4375, 0.75, 0.4375, 0.75, 0.5, 0.6875, 0.5, 0.6875, 0.1875, 0.75, 0.1875, 0.75, 0.25, 0.6875, 0.25, 0.375, 0.375, 0.375, 0.4375, 0.375, 0.4375, 0.375, 0.375, 0.0625, 0.4375, 0.0625, 0.5, 0.0625, 0.5, 0.0625, 0.4375, 0.1875, 0.1875, 0.25, 0.1875, 0.25, 0.25, 0.1875, 0.25, 0.4375, 0.1875, 0.5, 0.1875, 0.5, 0.25, 0.4375, 0.25, 0.0625, 0.25, 0.0625, 0.3125, 0.0625, 0.3125, 0.0625, 0.25, 0.9375, 0.6875, 0.9375, 0.625, 0.9375, 0.625, 0.9375, 0.6875, 0.4375, 0.6875, 0.5, 0.6875, 0.5, 0.75, 0.4375, 0.75, 0.75, 0.4375, 0.75, 0.375, 0.75, 0.375, 0.75, 0.4375, 0.6875, 0.6875, 0.75, 0.6875, 0.75, 0.75, 0.6875, 0.75, 0.0625, 0.3125, 0.0625, 0.375, 0.0625, 0.375, 0.0625, 0.3125, 0.8125, 0.6875, 0.875, 0.6875, 0.875, 0.75, 0.8125, 0.75, 0.8125, 0.5625, 0.875, 0.5625, 0.875, 0.625, 0.8125, 0.625, 0.9375, 0.75, 0.9375, 0.6875, 0.9375, 0.6875, 0.9375, 0.75, 0.5625, 0.6875, 0.625, 0.6875, 0.625, 0.75, 0.5625, 0.75, 0.5625, 0.5625, 0.625, 0.5625, 0.625, 0.625, 0.5625, 0.625, 0.6875, 0.5625, 0.75, 0.5625, 0.75, 0.625, 0.6875, 0.625, 0.75, 0.375, 0.6875, 0.375, 0.6875, 0.375, 0.75, 0.375, 0.625, 0.375, 0.5625, 0.375, 0.5625, 0.375, 0.625, 0.375, 0.8125, 0.625, 0.8125, 0.6875, 0.8125, 0.6875, 0.8125, 0.625, 0.8125, 0.6875, 0.8125, 0.75, 0.8125, 0.75, 0.8125, 0.6875, 0.0, 0.0, 0.0, 0.0, 0.0, 0.0, 0.0, 0.0, 0.4375, 0.5625, 0.5, 0.5625, 0.5, 0.625, 0.4375, 0.625, 0.0625, 0.6875, 0.125, 0.6875, 0.125, 0.75, 0.0625, 0.75, 0.0625, 0.5625, 0.125, 0.5625, 0.125, 0.625, 0.0625, 0.625, 0.0, 0.0, 0.0, 0.0, 0.0, 0.0, 0.0, 0.0, 0.0, 0.0, 0.0, 0.0, 0.0, 0.0, 0.0, 0.0, 0.0625, 0.8125, 0.125, 0.8125, 0.125, 0.875, 0.0625, 0.875, 0.0, 0.0, 0.0, 0.0, 0.0, 0.0, 0.0, 0.0, 0.3125, 0.1875, 0.375, 0.1875, 0.375, 0.25, 0.3125, 0.25, 0.3125, 0.0625, 0.375, 0.0625, 0.375, 0.125, 0.3125, 0.125, 0.4375, 0.0625, 0.5, 0.0625, 0.5, 0.125, 0.4375, 0.125, 0.0625, 0.1875, 0.125, 0.1875, 0.125, 0.25, 0.0625, 0.25, 0.0625, 0.0625, 0.125, 0.0625, 0.125, 0.125, 0.0625, 0.125, 0.1875, 0.0625, 0.25, 0.0625, 0.25, 0.125, 0.1875, 0.125, 0.0625, 0.4375, 0.125, 0.4375, 0.125, 0.5, 0.0625, 0.5, 0.0625, 0.3125, 0.125, 0.3125, 0.125, 0.375, 0.0625, 0.375, 0.1875, 0.3125, 0.25, 0.3125, 0.25, 0.375, 0.1875, 0.375, 0.8125, 0.1875, 0.875, 0.1875, 0.875, 0.25, 0.8125, 0.25, 0.8125, 0.0625, 0.875, 0.0625, 0.875, 0.125, 0.8125, 0.125, 0.8125, 0.5, 0.8125, 0.5625, 0.8125, 0.5625, 0.8125, 0.5, 0.5625, 0.1875, 0.625, 0.1875, 0.625, 0.25, 0.5625, 0.25, 0.5625, 0.0625, 0.625, 0.0625, 0.625, 0.125, 0.5625, 0.125, 0.6875, 0.0625, 0.75, 0.0625, 0.75, 0.125, 0.6875, 0.125, 0.5625, 0.4375, 0.625, 0.4375, 0.625, 0.5, 0.5625, 0.5, 0.0, 0.0, 0.0, 0.0, 0.0, 0.0, 0.0, 0.0, 0.0, 0.0, 0.0, 0.0, 0.0, 0.0, 0.0, 0.0, 0.8125, 0.4375, 0.875, 0.4375, 0.875, 0.5, 0.8125, 0.5, 0.8125, 0.3125, 0.875, 0.3125, 0.875, 0.375, 0.8125, 0.375, 0.8125, 0.5625, 0.8125, 0.625, 0.8125, 0.625, 0.8125, 0.5625, 0.0, 0.0, 0.0, 0.0, 0.0, 0.0, 0.0, 0.0, 0.0, 0.0, 0.0, 0.0, 0.0, 0.0, 0.0, 0.0, 0.875, 0.0625, 0.8125, 0.0625, 0.8125, 0.0625, 0.875, 0.0625, 0.0, 0.0, 0.0, 0.0, 0.0, 0.0, 0.0, 0.0, 0.0, 0.0, 0.0, 0.0, 0.0, 0.0, 0.0, 0.0, 0.8125, 0.0625, 0.75, 0.0625, 0.75, 0.0625, 0.8125, 0.0625, 0.0, 0.0, 0.0, 0.0, 0.0, 0.0, 0.0, 0.0, 0.0, 0.0, 0.0, 0.0, 0.0, 0.0, 0.0, 0.0, 0.9375, 0.5625, 0.9375, 0.5, 0.9375, 0.5, 0.9375, 0.5625, 0.875, 0.8125, 0.9375, 0.8125, 0.9375, 0.875, 0.875, 0.875, 0.875, 0.75, 0.9375, 0.75, 0.9375, 0.8125, 0.875, 0.8125, 0.0, 0.0, 0.0, 0.0, 0.0, 0.0, 0.0, 0.0, 0.0, 0.0, 0.0, 0.0, 0.0, 0.0, 0.0, 0.0, 0.75, 0.75, 0.8125, 0.75, 0.8125, 0.8125, 0.75, 0.8125, 0.8125, 0.75, 0.875, 0.75, 0.875, 0.8125, 0.8125, 0.8125, 0.9375, 0.625, 0.9375, 0.5625, 0.9375, 0.5625, 0.9375, 0.625, 0.75, 0.875, 0.8125, 0.875, 0.8125, 0.9375, 0.75, 0.9375, 0.1875, 0.5, 0.125, 0.5, 0.125, 0.5, 0.1875, 0.5, 0.9375, 0.0625, 0.875, 0.0625, 0.875, 0.0625, 0.9375, 0.0625, 0.375, 0.75, 0.4375, 0.75, 0.4375, 0.8125, 0.375, 0.8125, 0.4375, 0.75, 0.5, 0.75, 0.5, 0.8125, 0.4375, 0.8125, 0.9375, 0.125, 0.9375, 0.0625, 0.9375, 0.0625, 0.9375, 0.125, 0.25, 0.75, 0.3125, 0.75, 0.3125, 0.8125, 0.25, 0.8125, 0.3125, 0.75, 0.375, 0.75, 0.375, 0.8125, 0.3125, 0.8125, 0.0, 0.0, 0.0, 0.0, 0.0, 0.0, 0.0, 0.0, 0.25, 0.875, 0.3125, 0.875, 0.3125, 0.9375, 0.25, 0.9375, 0.3125, 0.875, 0.375, 0.875, 0.375, 0.9375, 0.3125, 0.9375, 0.0, 0.0, 0.0, 0.0, 0.0, 0.0, 0.0, 0.0, 0.375, 0.25, 0.4375, 0.25, 0.4375, 0.3125, 0.375, 0.3125, 0.4375, 0.25, 0.5, 0.25, 0.5, 0.3125, 0.4375, 0.3125, 0.25, 0.3125, 0.3125, 0.3125, 0.3125, 0.375, 0.25, 0.375, 0.25, 0.25, 0.3125, 0.25, 0.3125, 0.3125, 0.25, 0.3125, 0.3125, 0.25, 0.375, 0.25, 0.375, 0.3125, 0.3125, 0.3125, 0.0, 0.0, 0.0, 0.0, 0.0, 0.0, 0.0, 0.0, 0.25, 0.375, 0.3125, 0.375, 0.3125, 0.4375, 0.25, 0.4375, 0.0, 0.0, 0.0, 0.0, 0.0, 0.0, 0.0, 0.0, 0.875, 0.3125, 0.9375, 0.3125, 0.9375, 0.375, 0.875, 0.375, 0.875, 0.25, 0.9375, 0.25, 0.9375, 0.3125, 0.875, 0.3125, 0.0, 0.0, 0.0, 0.0, 0.0, 0.0, 0.0, 0.0, 0.0, 0.0, 0.0, 0.0, 0.0, 0.0, 0.0, 0.0, 0.75, 0.25, 0.8125, 0.25, 0.8125, 0.3125, 0.75, 0.3125, 0.8125, 0.25, 0.875, 0.25, 0.875, 0.3125, 0.8125, 0.3125, 0.125, 0.0625, 0.125, 0.0, 0.125, 0.0, 0.125, 0.0625, 0.0, 0.0, 0.0, 0.0, 0.0, 0.0, 0.0, 0.0, 0.8125, 0.375, 0.875, 0.375, 0.875, 0.4375, 0.8125, 0.4375, 0.0, 0.0, 0.0, 0.0, 0.0, 0.0, 0.0, 0.0, 0.625, 0.25, 0.6875, 0.25, 0.6875, 0.3125, 0.625, 0.3125, 0.6875, 0.25, 0.75, 0.25, 0.75, 0.3125, 0.6875, 0.3125, 0.0, 0.0, 0.0, 0.0, 0.0, 0.0, 0.0, 0.0, 0.5, 0.25, 0.5625, 0.25, 0.5625, 0.3125, 0.5, 0.3125, 0.5625, 0.25, 0.625, 0.25, 0.625, 0.3125, 0.5625, 0.3125, 0.5, 0.4375, 0.5625, 0.4375, 0.5625, 0.5, 0.5, 0.5, 0.5, 0.375, 0.5625, 0.375, 0.5625, 0.4375, 0.5, 0.4375, 0.5625, 0.375, 0.625, 0.375, 0.625, 0.4375, 0.5625, 0.4375, 0.625, 0.0625, 0.6875, 0.0625, 0.6875, 0.125, 0.625, 0.125, 0.0, 0.0, 0.0, 0.0, 0.0, 0.0, 0.0, 0.0, 0.625, 0.0625, 0.5625, 0.0625, 0.5625, 0.0625, 0.625, 0.0625, 0.5, 0.0625, 0.5625, 0.0625, 0.5625, 0.125, 0.5, 0.125, 0.0, 0.0, 0.0, 0.0, 0.0, 0.0, 0.0, 0.0, 0.0, 0.0, 0.0, 0.0, 0.0, 0.0, 0.0, 0.0, 0.5, 0.1875, 0.5625, 0.1875, 0.5625, 0.25, 0.5, 0.25, 0.5, 0.125, 0.5625, 0.125, 0.5625, 0.1875, 0.5, 0.1875, 0.5625, 0.125, 0.625, 0.125, 0.625, 0.1875, 0.5625, 0.1875, 0.875, 0.0625, 0.9375, 0.0625, 0.9375, 0.125, 0.875, 0.125, 0.5625, 0.0625, 0.5, 0.0625, 0.5, 0.0625, 0.5625, 0.0625, 0.0, 0.0, 0.0, 0.0, 0.0, 0.0, 0.0, 0.0, 0.75, 0.0625, 0.8125, 0.0625, 0.8125, 0.125, 0.75, 0.125, 0.0, 0.0, 0.0, 0.0, 0.0, 0.0, 0.0, 0.0, 0.0, 0.0, 0.0, 0.0, 0.0, 0.0, 0.0, 0.0, 0.75, 0.1875, 0.8125, 0.1875, 0.8125, 0.25, 0.75, 0.25, 0.75, 0.125, 0.8125, 0.125, 0.8125, 0.1875, 0.75, 0.1875, 0.8125, 0.125, 0.875, 0.125, 0.875, 0.1875, 0.8125, 0.1875, 0.125, 0.3125, 0.1875, 0.3125, 0.1875, 0.375, 0.125, 0.375, 0.125, 0.25, 0.1875, 0.25, 0.1875, 0.3125, 0.125, 0.3125, 0.1875, 0.25, 0.25, 0.25, 0.25, 0.3125, 0.1875, 0.3125, 0.0, 0.0, 0.0, 0.0, 0.0, 0.0, 0.0, 0.0, 0.8125, 0.75, 0.75, 0.75, 0.75, 0.75, 0.8125, 0.75, 0.0625, 0.25, 0.125, 0.25, 0.125, 0.3125, 0.0625, 0.3125, 0.25, 0.875, 0.1875, 0.875, 0.1875, 0.875, 0.25, 0.875, 0.75, 0.0625, 0.6875, 0.0625, 0.6875, 0.0625, 0.75, 0.0625, 0.0625, 0.375, 0.125, 0.375, 0.125, 0.4375, 0.0625, 0.4375, 0.125, 0.0625, 0.1875, 0.0625, 0.1875, 0.125, 0.125, 0.125, 0.5625, 0.9375, 0.625, 0.9375, 0.625, 0.9375, 0.5625, 0.9375, 0.8125, 0.875, 0.75, 0.875, 0.75, 0.875, 0.8125, 0.875, 0.6875, 0.0625, 0.625, 0.0625, 0.625, 0.0625, 0.6875, 0.0625, 0.5, 0.9375, 0.5625, 0.9375, 0.5625, 0.9375, 0.5, 0.9375, 0.0625, 0.0, 0.125, 0.0, 0.125, 0.0625, 0.0625, 0.0625, 0.75, 0.75, 0.75, 0.6875, 0.75, 0.6875, 0.75, 0.75, 0.875, 0.8125, 0.875, 0.875, 0.875, 0.875, 0.875, 0.8125, 0.0625, 0.125, 0.125, 0.125, 0.125, 0.1875, 0.0625, 0.1875, 0.375, 0.0625, 0.4375, 0.0625, 0.4375, 0.125, 0.375, 0.125, 0.875, 0.9375, 0.875, 1.0, 0.875, 1.0, 0.875, 0.9375, 0.4375, 0.875, 0.375, 0.875, 0.375, 0.875, 0.4375, 0.875, 0.25, 0.0625, 0.3125, 0.0625, 0.3125, 0.125, 0.25, 0.125, 0.5625, 0.8125, 0.625, 0.8125, 0.625, 0.8125, 0.5625, 0.8125, 0.3125, 0.875, 0.25, 0.875, 0.25, 0.875, 0.3125, 0.875, 0.25, 0.1875, 0.3125, 0.1875, 0.3125, 0.25, 0.25, 0.25, 0.25, 0.125, 0.3125, 0.125, 0.3125, 0.1875, 0.25, 0.1875, 0.3125, 0.125, 0.375, 0.125, 0.375, 0.1875, 0.3125, 0.1875, 0.125, 0.8125, 0.1875, 0.8125, 0.1875, 0.875, 0.125, 0.875, 0.125, 0.75, 0.1875, 0.75, 0.1875, 0.8125, 0.125, 0.8125, 0.5, 0.8125, 0.5625, 0.8125, 0.5625, 0.8125, 0.5, 0.8125, 0.25, 0.6875, 0.25, 0.75, 0.25, 0.75, 0.25, 0.6875, 0.4375, 0.375, 0.375, 0.375, 0.375, 0.375, 0.4375, 0.375, 0.0625, 0.75, 0.125, 0.75, 0.125, 0.8125, 0.0625, 0.8125, 0.5625, 0.3125, 0.625, 0.3125, 0.625, 0.3125, 0.5625, 0.3125, 0.6875, 0.8125, 0.75, 0.8125, 0.75, 0.8125, 0.6875, 0.8125, 0.0625, 0.875, 0.125, 0.875, 0.125, 0.9375, 0.0625, 0.9375, 0.5, 0.3125, 0.5625, 0.3125, 0.5625, 0.3125, 0.5, 0.3125, 0.125, 0.5, 0.1875, 0.5, 0.1875, 0.5625, 0.125, 0.5625, 0.1875, 0.5, 0.25, 0.5, 0.25, 0.5625, 0.1875, 0.5625, 0.625, 0.8125, 0.6875, 0.8125, 0.6875, 0.8125, 0.625, 0.8125, 0.375, 0.5, 0.375, 0.5625, 0.375, 0.5625, 0.375, 0.5, 0.0625, 0.5, 0.125, 0.5, 0.125, 0.5625, 0.0625, 0.5625, 0.375, 0.4375, 0.375, 0.5, 0.375, 0.5, 0.375, 0.4375, 0.375, 0.625, 0.375, 0.6875, 0.375, 0.6875, 0.375, 0.625, 0.0625, 0.625, 0.125, 0.625, 0.125, 0.6875, 0.0625, 0.6875, 0.375, 0.5625, 0.4375, 0.5625, 0.4375, 0.625, 0.375, 0.625, 0.375, 0.5, 0.4375, 0.5, 0.4375, 0.5625, 0.375, 0.5625, 0.4375, 0.5, 0.5, 0.5, 0.5, 0.5625, 0.4375, 0.5625, 0.25, 0.5625, 0.3125, 0.5625, 0.3125, 0.625, 0.25, 0.625, 0.25, 0.5, 0.3125, 0.5, 0.3125, 0.5625, 0.25, 0.5625, 0.75, 0.875, 0.6875, 0.875, 0.6875, 0.875, 0.75, 0.875, 0.25, 0.6875, 0.3125, 0.6875, 0.3125, 0.75, 0.25, 0.75, 0.25, 0.625, 0.3125, 0.625, 0.3125, 0.6875, 0.25, 0.6875, 0.6875, 0.3125, 0.75, 0.3125, 0.75, 0.3125, 0.6875, 0.3125, 0.625, 0.875, 0.5625, 0.875, 0.5625, 0.875, 0.625, 0.875, 0.625, 0.75, 0.6875, 0.75, 0.6875, 0.8125, 0.625, 0.8125, 0.6875, 0.75, 0.75, 0.75, 0.75, 0.8125, 0.6875, 0.8125, 0.625, 0.3125, 0.6875, 0.3125, 0.6875, 0.3125, 0.625, 0.3125, 0.5, 0.75, 0.5625, 0.75, 0.5625, 0.8125, 0.5, 0.8125, 0.5625, 0.75, 0.625, 0.75, 0.625, 0.8125, 0.5625, 0.8125, 0.3125, 0.6875, 0.3125, 0.625, 0.3125, 0.625, 0.3125, 0.6875, 0.5, 0.875, 0.5625, 0.875, 0.5625, 0.9375, 0.5, 0.9375, 0.5625, 0.875, 0.625, 0.875, 0.625, 0.9375, 0.5625, 0.9375, 0.625, 0.5625, 0.6875, 0.5625, 0.6875, 0.625, 0.625, 0.625, 0.625, 0.5, 0.6875, 0.5, 0.6875, 0.5625, 0.625, 0.5625, 0.6875, 0.5, 0.75, 0.5, 0.75, 0.5625, 0.6875, 0.5625, 0.5, 0.5625, 0.5625, 0.5625, 0.5625, 0.625, 0.5, 0.625, 0.5, 0.5, 0.5625, 0.5, 0.5625, 0.5625, 0.5, 0.5625, 0.5625, 0.5, 0.625, 0.5, 0.625, 0.5625, 0.5625, 0.5625, 0.5, 0.6875, 0.5625, 0.6875, 0.5625, 0.75, 0.5, 0.75, 0.5, 0.625, 0.5625, 0.625, 0.5625, 0.6875, 0.5, 0.6875, 0.5625, 0.625, 0.625, 0.625, 0.625, 0.6875, 0.5625, 0.6875, 0.875, 0.5625, 0.9375, 0.5625, 0.9375, 0.625, 0.875, 0.625, 0.875, 0.5, 0.9375, 0.5, 0.9375, 0.5625, 0.875, 0.5625, 0.75, 0.5, 0.75, 0.4375, 0.75, 0.4375, 0.75, 0.5, 0.3125, 0.75, 0.3125, 0.6875, 0.3125, 0.6875, 0.3125, 0.75, 0.6875, 0.375, 0.625, 0.375, 0.625, 0.375, 0.6875, 0.375, 0.8125, 0.5, 0.875, 0.5, 0.875, 0.5625, 0.8125, 0.5625, 0.3125, 0.5, 0.25, 0.5, 0.25, 0.5, 0.3125, 0.5, 0.5625, 0.375, 0.5, 0.375, 0.5, 0.375, 0.5625, 0.375, 0.8125, 0.625, 0.875, 0.625, 0.875, 0.6875, 0.8125, 0.6875, 0.875, 0.6875, 0.9375, 0.6875, 0.9375, 0.75, 0.875, 0.75, 0.875, 0.625, 0.9375, 0.625, 0.9375, 0.6875, 0.875, 0.6875, 0.8125, 0.375, 0.8125, 0.4375, 0.8125, 0.4375, 0.8125, 0.375, 0.625, 0.6875, 0.6875, 0.6875, 0.6875, 0.75, 0.625, 0.75, 0.625, 0.625, 0.6875, 0.625, 0.6875, 0.6875, 0.625, 0.6875, 0.6875, 0.625, 0.75, 0.625, 0.75, 0.6875, 0.6875, 0.6875, 0.3125, 0.5625, 0.3125, 0.5, 0.3125, 0.5, 0.3125, 0.5625, 0.625, 0.875, 0.6875, 0.875, 0.6875, 0.9375, 0.625, 0.9375, 0.6875, 0.875, 0.75, 0.875, 0.75, 0.9375, 0.6875, 0.9375, 0.375, 0.6875, 0.4375, 0.6875, 0.4375, 0.75, 0.375, 0.75, 0.375, 0.625, 0.4375, 0.625, 0.4375, 0.6875, 0.375, 0.6875, 0.4375, 0.625, 0.5, 0.625, 0.5, 0.6875, 0.4375, 0.6875, 0.125, 0.6875, 0.1875, 0.6875, 0.1875, 0.75, 0.125, 0.75, 0.125, 0.625, 0.1875, 0.625, 0.1875, 0.6875, 0.125, 0.6875, 0.9375, 0.9375, 0.9375, 0.875, 0.9375, 0.875, 0.9375, 0.9375, 0.8125, 0.4375, 0.8125, 0.5, 0.8125, 0.5, 0.8125, 0.4375, 0.125, 0.875, 0.1875, 0.875, 0.1875, 0.9375, 0.125, 0.9375, 0.1875, 0.875, 0.25, 0.875, 0.25, 0.9375, 0.1875, 0.9375, 0.375, 0.1875, 0.4375, 0.1875, 0.4375, 0.25, 0.375, 0.25, 0.375, 0.125, 0.4375, 0.125, 0.4375, 0.1875, 0.375, 0.1875, 0.4375, 0.125, 0.5, 0.125, 0.5, 0.1875, 0.4375, 0.1875, 0.125, 0.1875, 0.1875, 0.1875, 0.1875, 0.25, 0.125, 0.25, 0.125, 0.125, 0.1875, 0.125, 0.1875, 0.1875, 0.125, 0.1875, 0.1875, 0.125, 0.25, 0.125, 0.25, 0.1875, 0.1875, 0.1875, 0.3125, 0.625, 0.3125, 0.5625, 0.3125, 0.5625, 0.3125, 0.625, 0.125, 0.375, 0.1875, 0.375, 0.1875, 0.4375, 0.125, 0.4375, 0.1875, 0.375, 0.25, 0.375, 0.25, 0.4375, 0.1875, 0.4375, 0.875, 0.1875, 0.9375, 0.1875, 0.9375, 0.25, 0.875, 0.25, 0.875, 0.125, 0.9375, 0.125, 0.9375, 0.1875, 0.875, 0.1875, 0.0, 0.0, 0.0, 0.0, 0.0, 0.0, 0.0, 0.0, 0.625, 0.1875, 0.6875, 0.1875, 0.6875, 0.25, 0.625, 0.25, 0.625, 0.125, 0.6875, 0.125, 0.6875, 0.1875, 0.625, 0.1875, 0.6875, 0.125, 0.75, 0.125, 0.75, 0.1875, 0.6875, 0.1875, 0.625, 0.4375, 0.6875, 0.4375, 0.6875, 0.5, 0.625, 0.5, 0.625, 0.375, 0.6875, 0.375, 0.6875, 0.4375, 0.625, 0.4375, 0.6875, 0.375, 0.75, 0.375, 0.75, 0.4375, 0.6875, 0.4375, 0.875, 0.4375, 0.9375, 0.4375, 0.9375, 0.5, 0.875, 0.5, 0.875, 0.375, 0.9375, 0.375, 0.9375, 0.4375, 0.875, 0.4375, 0.9375, 1.0, 0.9375, 0.9375, 0.9375, 0.9375, 0.9375, 1.0, 0.375, 0.4375, 0.4375, 0.4375, 0.4375, 0.5, 0.375, 0.5, 0.375, 0.375, 0.4375, 0.375, 0.4375, 0.4375, 0.375, 0.4375, 0.4375, 0.375, 0.5, 0.375, 0.5, 0.4375, 0.4375, 0.4375, 0.0, 0.0, 0.0, 0.0, 0.0, 0.0, 0.0, 0.0, 0.375, 0.875, 0.4375, 0.875, 0.4375, 0.9375, 0.375, 0.9375, 0.4375, 0.875, 0.5, 0.875, 0.5, 0.9375, 0.4375, 0.9375, 0.875, 0.9375, 0.9375, 0.9375, 0.9375, 1.0, 0.875, 1.0, 0.875, 0.875, 0.9375, 0.875, 0.9375, 0.9375, 0.875, 0.9375, 0.4375, 0.9375, 0.5, 0.9375, 0.5, 0.9375, 0.4375, 0.9375, 0.03571, 0.03571, 5.96e-08, 0.03571, 5.96e-08, 0.0, 0.03571, 0.0, 0.75, 0.03571, 0.7143, 0.03571, 0.7143, 0.0, 0.75, 0.0, 0.03571, 0.3214, 0.0, 0.3214, 0.0, 0.2857, 0.03571, 0.2857, 0.03571, 0.4643, 0.0, 0.4643, 0.0, 0.4286, 0.03571, 0.4286, 0.1786, 0.6071, 0.1786, 0.6429, 0.1429, 0.6429, 0.1429, 0.6071, 0.8929, 0.03571, 0.8571, 0.03571, 0.8571, 5.96e-08, 0.8929, 5.96e-08, 0.8929, 0.1786, 0.8571, 0.1786, 0.8571, 0.1429, 0.8929, 0.1429, 0.6071, 0.03571, 0.5714, 0.03571, 0.5714, 0.0, 0.6071, 0.0, 0.03571, 0.1786, 0.0, 0.1786, 5.96e-08, 0.1429, 0.03571, 0.1429, 0.03571, 0.25, 0.0, 0.25, 0.0, 0.2143, 0.03571, 0.2143, 0.6786, 0.03571, 0.6429, 0.03571, 0.6429, 0.0, 0.6786, 0.0, 0.6786, 0.1071, 0.6429, 0.1071, 0.6429, 0.07143, 0.6786, 0.07143, 0.6071, 0.1071, 0.5714, 0.1071, 0.5714, 0.07143, 0.6071, 0.07143, 0.03571, 0.6786, 0.03571, 0.7143, 0.0, 0.7143, 0.0, 0.6786, 0.1071, 0.6786, 0.1071, 0.7143, 0.07143, 0.7143, 0.07143, 0.6786, 0.8929, 0.25, 0.8571, 0.25, 0.8571, 0.2143, 0.8929, 0.2143, 0.9643, 0.03571, 0.9286, 0.03571, 0.9286, 5.96e-08, 0.9643, 5.96e-08, 0.8929, 0.1071, 0.8571, 0.1071, 0.8571, 0.07143, 0.8929, 0.07143, 0.03571, 0.5357, 0.0, 0.5357, 0.0, 0.5, 0.03571, 0.5, 0.25, 0.8214, 0.25, 0.8571, 0.2143, 0.8571, 0.2143, 0.8214, 0.25, 0.8929, 0.25, 0.9286, 0.2143, 0.9286, 0.2143, 0.8929, 0.03571, 0.3929, 0.0, 0.3929, 0.0, 0.3571, 0.03571, 0.3571, 0.1786, 0.6786, 0.1786, 0.7143, 0.1429, 0.7143, 0.1429, 0.6786, 0.25, 0.6786, 0.25, 0.7143, 0.2143, 0.7143, 0.2143, 0.6786, 0.25, 0.75, 0.25, 0.7857, 0.2143, 0.7857, 0.2143, 0.75, 0.8214, 0.03571, 0.7857, 0.03571, 0.7857, 0.0, 0.8214, 0.0, 0.8214, 0.1071, 0.7857, 0.1071, 0.7857, 0.07143, 0.8214, 0.07143, 0.75, 0.1071, 0.7143, 0.1071, 0.7143, 0.07143, 0.75, 0.07143, 0.5357, 0.03571, 0.5, 0.03571, 0.5, 0.0, 0.5357, 0.0, 0.5357, 0.1071, 0.5, 0.1071, 0.5, 0.07143, 0.5357, 0.07143, 0.03571, 0.1071, 5.96e-08, 0.1071, 5.96e-08, 0.07143, 0.03571, 0.07143, 0.03571, 0.1429, 5.96e-08, 0.1429, 5.96e-08, 0.1071, 0.03571, 0.1071, 0.5714, 0.1071, 0.5357, 0.1071, 0.5357, 0.07143, 0.5714, 0.07143, 0.5714, 0.03571, 0.5357, 0.03571, 0.5357, 0.0, 0.5714, 0.0, 0.5357, 0.07143, 0.5, 0.07143, 0.5, 0.03571, 0.5357, 0.03571, 0.7857, 0.1071, 0.75, 0.1071, 0.75, 0.07143, 0.7857, 0.07143, 0.8571, 0.1071, 0.8214, 0.1071, 0.8214, 0.07143, 0.8571, 0.07143, 0.8571, 0.03571, 0.8214, 0.03571, 0.8214, 0.0, 0.8571, 5.96e-08, 0.25, 0.7143, 0.25, 0.75, 0.2143, 0.75, 0.2143, 0.7143, 0.1786, 0.6429, 0.1786, 0.6786, 0.1429, 0.6786, 0.1429, 0.6429, 0.2143, 0.6786, 0.2143, 0.7143, 0.1786, 0.7143, 0.1786, 0.6786, 0.03571, 0.4286, 0.0, 0.4286, 0.0, 0.3929, 0.03571, 0.3929, 0.25, 0.9286, 0.25, 0.9643, 0.2143, 0.9643, 0.2143, 0.9286, 0.1786, 0.9286, 0.1786, 0.9643, 0.1429, 0.9643, 0.1429, 0.9286, 0.2143, 0.9286, 0.2143, 0.9643, 0.1786, 0.9643, 0.1786, 0.9286, 0.25, 0.8571, 0.25, 0.8929, 0.2143, 0.8929, 0.2143, 0.8571, 0.25, 0.7857, 0.25, 0.8214, 0.2143, 0.8214, 0.2143, 0.7857, 0.2143, 0.5714, 0.1786, 0.5714, 0.1786, 0.5357, 0.2143, 0.5357, 0.1786, 0.5714, 0.1429, 0.5714, 0.1429, 0.5357, 0.1786, 0.5357, 0.2857, 0.5714, 0.25, 0.5714, 0.25, 0.5357, 0.2857, 0.5357, 0.25, 0.5714, 0.2143, 0.5714, 0.2143, 0.5357, 0.25, 0.5357, 0.07143, 0.5714, 0.03571, 0.5714, 0.03571, 0.5357, 0.07143, 0.5357, 0.03571, 0.5714, 0.0, 0.5714, 0.0, 0.5357, 0.03571, 0.5357, 0.1429, 0.5714, 0.1071, 0.5714, 0.1071, 0.5357, 0.1429, 0.5357, 0.1071, 0.5714, 0.07143, 0.5714, 0.07143, 0.5357, 0.1071, 0.5357, 1.0, 0.3929, 0.9643, 0.3929, 0.9643, 0.3571, 1.0, 0.3571, 1.0, 0.4286, 0.9643, 0.4286, 0.9643, 0.3929, 1.0, 0.3929, 1.0, 0.3214, 0.9643, 0.3214, 0.9643, 0.2857, 1.0, 0.2857, 1.0, 0.3571, 0.9643, 0.3571, 0.9643, 0.3214, 1.0, 0.3214, 0.5, 0.5714, 0.4643, 0.5714, 0.4643, 0.5357, 0.5, 0.5357, 0.4643, 0.5714, 0.4286, 0.5714, 0.4286, 0.5357, 0.4643, 0.5357, 1.0, 0.5357, 0.9643, 0.5357, 0.9643, 0.5, 1.0, 0.5, 1.0, 0.5714, 0.9643, 0.5714, 0.9643, 0.5357, 1.0, 0.5357, 1.0, 0.4643, 0.9643, 0.4643, 0.9643, 0.4286, 1.0, 0.4286, 1.0, 0.5, 0.9643, 0.5, 0.9643, 0.4643, 1.0, 0.4643, 0.3571, 0.5714, 0.3214, 0.5714, 0.3214, 0.5357, 0.3571, 0.5357, 0.3214, 0.5714, 0.2857, 0.5714, 0.2857, 0.5357, 0.3214, 0.5357, 0.4286, 0.5714, 0.3929, 0.5714, 0.3929, 0.5357, 0.4286, 0.5357, 0.3929, 0.5714, 0.3571, 0.5714, 0.3571, 0.5357, 0.3929, 0.5357, 0.8929, 0.1429, 0.8571, 0.1429, 0.8571, 0.1071, 0.8929, 0.1071, 1.0, 0.1071, 0.9643, 0.1071, 0.9643, 0.07143, 1.0, 0.07143, 1.0, 0.1429, 0.9643, 0.1429, 0.9643, 0.1071, 1.0, 0.1071, 1.0, 0.03571, 0.9643, 0.03571, 0.9643, 5.96e-08, 1.0, 5.96e-08, 1.0, 0.07143, 0.9643, 0.07143, 0.9643, 0.03571, 1.0, 0.03571, 0.9286, 0.25, 0.8929, 0.25, 0.8929, 0.2143, 0.9286, 0.2143, 1.0, 0.25, 0.9643, 0.25, 0.9643, 0.2143, 1.0, 0.2143, 1.0, 0.2857, 0.9643, 0.2857, 0.9643, 0.25, 1.0, 0.25, 1.0, 0.1786, 0.9643, 0.1786, 0.9643, 0.1429, 1.0, 0.1429, 1.0, 0.2143, 0.9643, 0.2143, 0.9643, 0.1786, 1.0, 0.1786, 0.1429, 0.6786, 0.1429, 0.7143, 0.1071, 0.7143, 0.1071, 0.6786, 0.07143, 0.6786, 0.07143, 0.7143, 0.03571, 0.7143, 0.03571, 0.6786, 0.6429, 0.1071, 0.6071, 0.1071, 0.6071, 0.07143, 0.6429, 0.07143, 0.7143, 0.1071, 0.6786, 0.1071, 0.6786, 0.07143, 0.7143, 0.07143, 0.7143, 0.03571, 0.6786, 0.03571, 0.6786, 0.0, 0.7143, 0.0, 0.03571, 0.2857, 0.0, 0.2857, 0.0, 0.25, 0.03571, 0.25, 0.1071, 0.9286, 0.1071, 0.9643, 0.07143, 0.9643, 0.07143, 0.9286, 0.1429, 0.9286, 0.1429, 0.9643, 0.1071, 0.9643, 0.1071, 0.9286, 0.03571, 0.9286, 0.03571, 0.9643, 0.0, 0.9643, 0.0, 0.9286, 0.07143, 0.9286, 0.07143, 0.9643, 0.03571, 0.9643, 0.03571, 0.9286, 0.03571, 0.2143, 0.0, 0.2143, 0.0, 0.1786, 0.03571, 0.1786, 0.6429, 0.03571, 0.6071, 0.03571, 0.6071, 0.0, 0.6429, 0.0, 0.8929, 0.2143, 0.8571, 0.2143, 0.8571, 0.1786, 0.8929, 0.1786, 0.9286, 0.03571, 0.8929, 0.03571, 0.8929, 5.96e-08, 0.9286, 5.96e-08, 0.1786, 0.5714, 0.1786, 0.6071, 0.1429, 0.6071, 0.1429, 0.5714, 0.03571, 0.5, 0.0, 0.5, 0.0, 0.4643, 0.03571, 0.4643, 0.03571, 0.3571, 0.0, 0.3571, 0.0, 0.3214, 0.03571, 0.3214, 0.7857, 0.03571, 0.75, 0.03571, 0.75, 0.0, 0.7857, 0.0, 0.03571, 0.07143, 5.96e-08, 0.07143, 5.96e-08, 0.03571, 0.03571, 0.03571, 0.25, 0.5625, 0.25, 0.625, 0.25, 0.625, 0.25, 0.5625, 0.625, 0.9375, 0.6875, 0.9375, 0.6875, 0.9375, 0.625, 0.9375, 0.1875, 0.0625, 0.125, 0.0625, 0.125, 0.0625, 0.1875, 0.0625, 0.375, 0.875, 0.3125, 0.875, 0.3125, 0.875, 0.375, 0.875, 0.6875, 0.9375, 0.75, 0.9375, 0.75, 0.9375, 0.6875, 0.9375, 0.25, 0.0625, 0.1875, 0.0625, 0.1875, 0.0625, 0.25, 0.0625, 0.5, 0.875, 0.4375, 0.875, 0.4375, 0.875, 0.5, 0.875, 0.375, 0.75, 0.3125, 0.75, 0.3125, 0.75, 0.375, 0.75, 0.0625, 0.0625, 0.0625, 0.125, 0.0625, 0.125, 0.0625, 0.0625, 0.875, 0.875, 0.875, 0.9375, 0.875, 0.9375, 0.875, 0.875, 0.0625, 0.0, 0.0625, 0.0625, 0.0625, 0.0625, 0.0625, 0.0, 0.75, 0.6875, 0.75, 0.625, 0.75, 0.625, 0.75, 0.6875, 0.75, 0.625, 0.75, 0.5625, 0.75, 0.5625, 0.75, 0.625, 0.1875, 0.75, 0.1875, 0.6875, 0.1875, 0.6875, 0.1875, 0.75, 0.0625, 0.1875, 0.0625, 0.25, 0.0625, 0.25, 0.0625, 0.1875, 0.9375, 0.875, 0.9375, 0.8125, 0.9375, 0.8125, 0.9375, 0.875, 0.0, 0.0, 0.0, 0.0, 0.0, 0.0, 0.0, 0.0, 0.1875, 0.6875, 0.1875, 0.625, 0.1875, 0.625, 0.1875, 0.6875, 0.0625, 0.125, 0.0625, 0.1875, 0.0625, 0.1875, 0.0625, 0.125, 0.9375, 0.8125, 0.9375, 0.75, 0.9375, 0.75, 0.9375, 0.8125, 0.0, 0.0, 0.0, 0.0, 0.0, 0.0, 0.0, 0.0, 0.0, 0.0, 0.0, 0.0, 0.0, 0.0, 0.0, 0.0, 0.0, 0.0, 0.0, 0.0, 0.0, 0.0, 0.0, 0.0, 0.0, 0.0, 0.0, 0.0, 0.0, 0.0, 0.0, 0.0, 0.0, 0.0, 0.0, 0.0, 0.0, 0.0, 0.0, 0.0, 0.125, 0.9375, 0.1875, 0.9375, 0.1875, 0.9375, 0.125, 0.9375, 0.4375, 0.0625, 0.375, 0.0625, 0.375, 0.0625, 0.4375, 0.0625, 0.75, 0.8125, 0.8125, 0.8125, 0.8125, 0.8125, 0.75, 0.8125, 0.0, 0.0, 0.0, 0.0, 0.0, 0.0, 0.0, 0.0, 0.1875, 0.9375, 0.25, 0.9375, 0.25, 0.9375, 0.1875, 0.9375, 0.5, 0.0625, 0.4375, 0.0625, 0.4375, 0.0625, 0.5, 0.0625, 0.8125, 0.8125, 0.875, 0.8125, 0.875, 0.8125, 0.8125, 0.8125, 0.0, 0.0, 0.0, 0.0, 0.0, 0.0, 0.0, 0.0, 0.8125, 0.9375, 0.8125, 0.875, 0.8125, 0.875, 0.8125, 0.9375, 0.3125, 0.0625, 0.25, 0.0625, 0.25, 0.0625, 0.3125, 0.0625, 0.75, 0.9375, 0.8125, 0.9375, 0.8125, 0.9375, 0.75, 0.9375, 0.25, 0.5, 0.1875, 0.5, 0.1875, 0.5, 0.25, 0.5, 0.5625, 0.875, 0.5, 0.875, 0.5, 0.875, 0.5625, 0.875, 0.375, 0.0625, 0.3125, 0.0625, 0.3125, 0.0625, 0.375, 0.0625, 0.6875, 0.875, 0.625, 0.875, 0.625, 0.875, 0.6875, 0.875, 0.0, 0.0, 0.0, 0.0, 0.0, 0.0, 0.0, 0.0, 0.375, 0.6875, 0.375, 0.75, 0.375, 0.75, 0.375, 0.6875, 0.0, 0.0, 0.0, 0.0, 0.0, 0.0, 0.0, 0.0, 0.375, 0.5625, 0.375, 0.625, 0.375, 0.625, 0.375, 0.5625, 0.375, 0.8125, 0.4375, 0.8125, 0.4375, 0.8125, 0.375, 0.8125, 0.0, 0.0, 0.0, 0.0, 0.0, 0.0, 0.0, 0.0, 0.4375, 0.8125, 0.5, 0.8125, 0.5, 0.8125, 0.4375, 0.8125, 0.0, 0.0, 0.0, 0.0, 0.0, 0.0, 0.0, 0.0, 0.1875, 0.875, 0.1875, 0.8125, 0.1875, 0.8125, 0.1875, 0.875, 0.0, 0.0, 0.0, 0.0, 0.0, 0.0, 0.0, 0.0, 0.1875, 0.8125, 0.1875, 0.75, 0.1875, 0.75, 0.1875, 0.8125, 0.0, 0.0, 0.0, 0.0, 0.0, 0.0, 0.0, 0.0, 0.125, 0.625, 0.125, 0.5625, 0.125, 0.5625, 0.125, 0.625, 0.125, 0.4375, 0.1875, 0.4375, 0.1875, 0.4375, 0.125, 0.4375, 0.25, 0.8125, 0.3125, 0.8125, 0.3125, 0.8125, 0.25, 0.8125, 0.0, 0.0, 0.0, 0.0, 0.0, 0.0, 0.0, 0.0, 0.1875, 0.4375, 0.25, 0.4375, 0.25, 0.4375, 0.1875, 0.4375, 0.3125, 0.8125, 0.375, 0.8125, 0.375, 0.8125, 0.3125, 0.8125, 0.0, 0.0, 0.0, 0.0, 0.0, 0.0, 0.0, 0.0, 0.1875, 0.625, 0.125, 0.625, 0.125, 0.625, 0.1875, 0.625, 0.9375, 0.25, 0.9375, 0.1875, 0.9375, 0.1875, 0.9375, 0.25, 0.0625, 0.8125, 0.0625, 0.875, 0.0625, 0.875, 0.0625, 0.8125, 0.9375, 0.1875, 0.9375, 0.125, 0.9375, 0.125, 0.9375, 0.1875, 0.0625, 0.75, 0.0625, 0.8125, 0.0625, 0.8125, 0.0625, 0.75, 0.25, 0.9375, 0.3125, 0.9375, 0.3125, 0.9375, 0.25, 0.9375, 0.3125, 0.9375, 0.375, 0.9375, 0.375, 0.9375, 0.3125, 0.9375, 0.0, 0.0, 0.0, 0.0, 0.0, 0.0, 0.0, 0.0, 0.0625, 0.875, 0.0625, 0.9375, 0.0625, 0.9375, 0.0625, 0.875, 0.0, 0.0, 0.0, 0.0, 0.0, 0.0, 0.0, 0.0, 0.375, 0.3125, 0.4375, 0.3125, 0.4375, 0.3125, 0.375, 0.3125, 0.0, 0.0, 0.0, 0.0, 0.0, 0.0, 0.0, 0.0, 0.0625, 0.9375, 0.125, 0.9375, 0.125, 0.9375, 0.0625, 0.9375, 0.4375, 0.3125, 0.5, 0.3125, 0.5, 0.3125, 0.4375, 0.3125, 0.0, 0.0, 0.0, 0.0, 0.0, 0.0, 0.0, 0.0, 0.3125, 0.375, 0.3125, 0.3125, 0.3125, 0.3125, 0.3125, 0.375, 0.0, 0.0, 0.0, 0.0, 0.0, 0.0, 0.0, 0.0, 0.0, 0.0, 0.0, 0.0, 0.0, 0.0, 0.0, 0.0, 0.125, 0.5625, 0.1875, 0.5625, 0.1875, 0.5625, 0.125, 0.5625, 0.0, 0.0, 0.0, 0.0, 0.0, 0.0, 0.0, 0.0, 0.1875, 0.5625, 0.25, 0.5625, 0.25, 0.5625, 0.1875, 0.5625, 0.3125, 0.3125, 0.375, 0.3125, 0.375, 0.3125, 0.3125, 0.3125, 0.9375, 0.5, 0.9375, 0.4375, 0.9375, 0.4375, 0.9375, 0.5, 0.0, 0.0, 0.0, 0.0, 0.0, 0.0, 0.0, 0.0, 0.0625, 0.5625, 0.0625, 0.625, 0.0625, 0.625, 0.0625, 0.5625, 0.25, 0.75, 0.25, 0.8125, 0.25, 0.8125, 0.25, 0.75, 0.125, 0.5, 0.125, 0.4375, 0.125, 0.4375, 0.125, 0.5, 0.9375, 0.4375, 0.9375, 0.375, 0.9375, 0.375, 0.9375, 0.4375, 0.0625, 0.5, 0.0625, 0.5625, 0.0625, 0.5625, 0.0625, 0.5, 0.3125, 0.4375, 0.3125, 0.375, 0.3125, 0.375, 0.3125, 0.4375, 0.25, 0.4375, 0.3125, 0.4375, 0.3125, 0.4375, 0.25, 0.4375, 0.0625, 0.6875, 0.0625, 0.75, 0.0625, 0.75, 0.0625, 0.6875, 0.9375, 0.375, 0.9375, 0.3125, 0.9375, 0.3125, 0.9375, 0.375, 0.0, 0.0, 0.0, 0.0, 0.0, 0.0, 0.0, 0.0, 0.0625, 0.625, 0.0625, 0.6875, 0.0625, 0.6875, 0.0625, 0.625, 0.9375, 0.3125, 0.9375, 0.25, 0.9375, 0.25, 0.9375, 0.3125, 0.75, 0.5625, 0.75, 0.5, 0.75, 0.5, 0.75, 0.5625, 0.0, 0.0, 0.0, 0.0, 0.0, 0.0, 0.0, 0.0, 0.0, 0.0, 0.0, 0.0, 0.0, 0.0, 0.0, 0.0, 0.0, 0.0, 0.0, 0.0, 0.0, 0.0, 0.0, 0.0, 0.8125, 0.3125, 0.8125, 0.375, 0.8125, 0.375, 0.8125, 0.3125, 0.0, 0.0, 0.0, 0.0, 0.0, 0.0, 0.0, 0.0, 0.375, 0.9375, 0.4375, 0.9375, 0.4375, 0.9375, 0.375, 0.9375, 0.0, 0.0, 0.0, 0.0, 0.0, 0.0, 0.0, 0.0, 0.75, 0.3125, 0.8125, 0.3125, 0.8125, 0.3125, 0.75, 0.3125])
me_plane.materials.append(mat_material_001)
me_plane.use_remesh_fix_poles = True
me_plane.use_remesh_preserve_attributes = False
me_plane.update()

# ---- objects
ob_light = bpy.data.objects.new('Light', light_light)
ob_camera = bpy.data.objects.new('Camera', cam_camera)
ob_plane = bpy.data.objects.new('Plane', me_plane)

# ---- transforms, parenting, visibility, modifiers, constraints
ob_light.location = (4.076, 1.005, 5.904)
ob_light.lock_rotations_4d = False
ob_light.empty_display_type = 'ARROWS'
ob_light.color = (0.0, 0.0, 0.0, 0.0)
ob_light.lineart.crease_threshold = 0.0
ob_camera.location = (-26.89, -7.126, 14.1)
ob_camera.rotation_euler = (1.047, 6.486e-08, -1.243)
ob_camera.scale = (1.0, 1.0, 1.0)
ob_camera.lock_rotations_4d = False
ob_camera.empty_display_type = 'ARROWS'
ob_camera.color = (0.0, 0.0, 0.0, 0.0)
ob_camera.display_type = 'WIRE'
ob_camera.lineart.crease_threshold = 0.0
ob_plane.location = (0.0, 0.0, 0.0)
ob_plane.scale = (10.0, 10.0, 1.0)
ob_plane.lock_scale = (True, True, False)

# ---- collection membership
col_collection.objects.link(ob_light)
col_collection.objects.link(ob_camera)
col_collection.objects.link(ob_plane)

# ---- scene / render settings (as saved in the file)
scene.camera = ob_camera
scene.frame_start = 1; scene.frame_end = 250; scene.frame_set(0)
scene.render.engine = 'BLENDER_EEVEE_NEXT'
scene.cycles.sampling_pattern = 'TABULATED_SOBOL'
scene.cycles.use_light_tree = False
scene.view_settings.view_transform = 'Standard'
bpy.context.view_layer.update()
